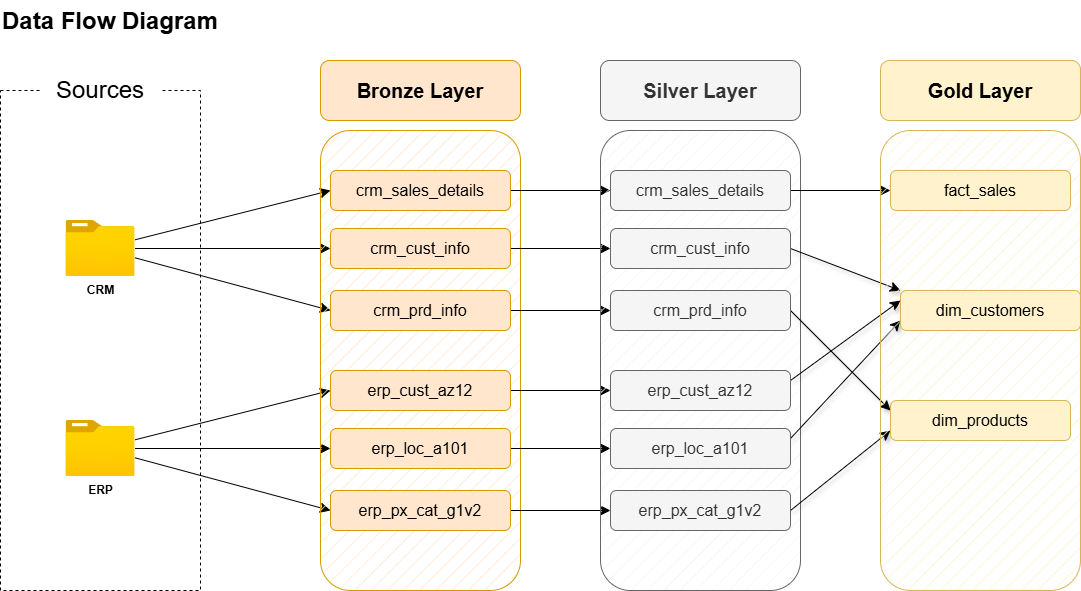

The diagram above was exported from draw.io. Its source (the exported page's mxGraphModel, read from the mxfile embedded in the PNG):
<mxGraphModel dx="1653" dy="1445" grid="1" gridSize="10" guides="1" tooltips="1" connect="1" arrows="1" fold="1" page="0" pageScale="1" pageWidth="850" pageHeight="1100" math="0" shadow="0">
  <root>
    <mxCell id="0" />
    <mxCell id="1" parent="0" />
    <mxCell id="-7fo1rpWTB8MgnCigfa7-1" parent="1" style="rounded=0;whiteSpace=wrap;html=1;fillColor=none;dashed=1;" value="" vertex="1">
      <mxGeometry height="500" width="200" x="-80" as="geometry" />
    </mxCell>
    <mxCell id="-7fo1rpWTB8MgnCigfa7-2" parent="1" style="rounded=1;whiteSpace=wrap;html=1;strokeColor=none;" value="&lt;font style=&quot;font-size: 24px;&quot;&gt;Sources&lt;/font&gt;" vertex="1">
      <mxGeometry height="40" width="120" x="-40" y="-20" as="geometry" />
    </mxCell>
    <mxCell id="-7fo1rpWTB8MgnCigfa7-16" edge="1" parent="1" source="-7fo1rpWTB8MgnCigfa7-3" style="edgeStyle=none;curved=1;rounded=0;orthogonalLoop=1;jettySize=auto;html=1;entryX=0;entryY=0.5;entryDx=0;entryDy=0;fontSize=12;startSize=8;endSize=8;" target="-7fo1rpWTB8MgnCigfa7-10">
      <mxGeometry relative="1" as="geometry" />
    </mxCell>
    <mxCell id="-7fo1rpWTB8MgnCigfa7-19" edge="1" parent="1" source="-7fo1rpWTB8MgnCigfa7-3" style="edgeStyle=none;curved=1;rounded=0;orthogonalLoop=1;jettySize=auto;html=1;entryX=0;entryY=0.5;entryDx=0;entryDy=0;fontSize=12;startSize=8;endSize=8;" target="-7fo1rpWTB8MgnCigfa7-9">
      <mxGeometry relative="1" as="geometry" />
    </mxCell>
    <mxCell id="-7fo1rpWTB8MgnCigfa7-20" edge="1" parent="1" source="-7fo1rpWTB8MgnCigfa7-3" style="edgeStyle=none;curved=1;rounded=0;orthogonalLoop=1;jettySize=auto;html=1;entryX=0;entryY=0.5;entryDx=0;entryDy=0;fontSize=12;startSize=8;endSize=8;" target="-7fo1rpWTB8MgnCigfa7-11">
      <mxGeometry relative="1" as="geometry" />
    </mxCell>
    <mxCell id="-7fo1rpWTB8MgnCigfa7-3" parent="1" style="image;aspect=fixed;html=1;points=[];align=center;fontSize=12;image=img/lib/azure2/general/Folder_Blank.svg;" value="&lt;font&gt;&lt;b&gt;CRM&lt;/b&gt;&lt;/font&gt;" vertex="1">
      <mxGeometry height="56.00000000000001" width="69" x="-14.5" y="130" as="geometry" />
    </mxCell>
    <mxCell id="-7fo1rpWTB8MgnCigfa7-24" edge="1" parent="1" source="-7fo1rpWTB8MgnCigfa7-6" style="edgeStyle=none;curved=1;rounded=0;orthogonalLoop=1;jettySize=auto;html=1;entryX=0;entryY=0.5;entryDx=0;entryDy=0;fontSize=12;startSize=8;endSize=8;" target="-7fo1rpWTB8MgnCigfa7-22">
      <mxGeometry relative="1" as="geometry" />
    </mxCell>
    <mxCell id="-7fo1rpWTB8MgnCigfa7-25" edge="1" parent="1" source="-7fo1rpWTB8MgnCigfa7-6" style="edgeStyle=none;curved=1;rounded=0;orthogonalLoop=1;jettySize=auto;html=1;entryX=0;entryY=0.5;entryDx=0;entryDy=0;fontSize=12;startSize=8;endSize=8;" target="-7fo1rpWTB8MgnCigfa7-21">
      <mxGeometry relative="1" as="geometry" />
    </mxCell>
    <mxCell id="-7fo1rpWTB8MgnCigfa7-26" edge="1" parent="1" source="-7fo1rpWTB8MgnCigfa7-6" style="edgeStyle=none;curved=1;rounded=0;orthogonalLoop=1;jettySize=auto;html=1;entryX=0;entryY=0.5;entryDx=0;entryDy=0;fontSize=12;startSize=8;endSize=8;" target="-7fo1rpWTB8MgnCigfa7-23">
      <mxGeometry relative="1" as="geometry" />
    </mxCell>
    <mxCell id="-7fo1rpWTB8MgnCigfa7-6" parent="1" style="image;aspect=fixed;html=1;points=[];align=center;fontSize=12;image=img/lib/azure2/general/Folder_Blank.svg;" value="&lt;b&gt;ERP&lt;/b&gt;" vertex="1">
      <mxGeometry height="56.00000000000001" width="69" x="-14.5" y="330" as="geometry" />
    </mxCell>
    <mxCell id="-7fo1rpWTB8MgnCigfa7-7" parent="1" style="rounded=1;whiteSpace=wrap;html=1;fillColor=#ffe6cc;strokeColor=#d79b00;fillStyle=hatch;" value="" vertex="1">
      <mxGeometry height="460" width="200" x="240" y="40" as="geometry" />
    </mxCell>
    <mxCell id="-7fo1rpWTB8MgnCigfa7-8" parent="1" style="rounded=1;whiteSpace=wrap;html=1;fillColor=#ffe6cc;strokeColor=#d79b00;" value="&lt;b&gt;&lt;font style=&quot;font-size: 20px;&quot;&gt;Bronze Layer&lt;/font&gt;&lt;/b&gt;" vertex="1">
      <mxGeometry height="60" width="200" x="240" y="-30" as="geometry" />
    </mxCell>
    <mxCell id="qOVtL8fIgEiMIbKB4r0F-9" edge="1" parent="1" source="-7fo1rpWTB8MgnCigfa7-9" style="edgeStyle=none;curved=1;rounded=0;orthogonalLoop=1;jettySize=auto;html=1;exitX=1;exitY=0.5;exitDx=0;exitDy=0;entryX=0;entryY=0.5;entryDx=0;entryDy=0;fontSize=12;startSize=8;endSize=8;" target="qOVtL8fIgEiMIbKB4r0F-3">
      <mxGeometry relative="1" as="geometry" />
    </mxCell>
    <mxCell id="-7fo1rpWTB8MgnCigfa7-9" parent="1" style="rounded=1;whiteSpace=wrap;html=1;fillColor=#ffe6cc;strokeColor=#d79b00;" value="&lt;font style=&quot;font-size: 16px;&quot;&gt;crm_sales_details&lt;/font&gt;" vertex="1">
      <mxGeometry height="40" width="180" x="250" y="80" as="geometry" />
    </mxCell>
    <mxCell id="qOVtL8fIgEiMIbKB4r0F-10" edge="1" parent="1" source="-7fo1rpWTB8MgnCigfa7-10" style="edgeStyle=none;curved=1;rounded=0;orthogonalLoop=1;jettySize=auto;html=1;exitX=1;exitY=0.5;exitDx=0;exitDy=0;entryX=0;entryY=0.5;entryDx=0;entryDy=0;fontSize=12;startSize=8;endSize=8;" target="qOVtL8fIgEiMIbKB4r0F-4">
      <mxGeometry relative="1" as="geometry" />
    </mxCell>
    <mxCell id="-7fo1rpWTB8MgnCigfa7-10" parent="1" style="rounded=1;whiteSpace=wrap;html=1;fillColor=#ffe6cc;strokeColor=#d79b00;" value="&lt;font style=&quot;font-size: 16px;&quot;&gt;crm_cust_info&lt;/font&gt;" vertex="1">
      <mxGeometry height="40" width="180" x="250" y="138" as="geometry" />
    </mxCell>
    <mxCell id="qOVtL8fIgEiMIbKB4r0F-11" edge="1" parent="1" source="-7fo1rpWTB8MgnCigfa7-11" style="edgeStyle=none;curved=1;rounded=0;orthogonalLoop=1;jettySize=auto;html=1;exitX=1;exitY=0.5;exitDx=0;exitDy=0;entryX=0;entryY=0.5;entryDx=0;entryDy=0;fontSize=12;startSize=8;endSize=8;" target="qOVtL8fIgEiMIbKB4r0F-5">
      <mxGeometry relative="1" as="geometry" />
    </mxCell>
    <mxCell id="-7fo1rpWTB8MgnCigfa7-11" parent="1" style="rounded=1;whiteSpace=wrap;html=1;fillColor=#ffe6cc;strokeColor=#d79b00;" value="&lt;font style=&quot;font-size: 16px;&quot;&gt;crm_prd_info&lt;/font&gt;" vertex="1">
      <mxGeometry height="40" width="180" x="250" y="200" as="geometry" />
    </mxCell>
    <mxCell id="qOVtL8fIgEiMIbKB4r0F-12" edge="1" parent="1" source="-7fo1rpWTB8MgnCigfa7-21" style="edgeStyle=none;curved=1;rounded=0;orthogonalLoop=1;jettySize=auto;html=1;exitX=1;exitY=0.5;exitDx=0;exitDy=0;fontSize=12;startSize=8;endSize=8;" target="qOVtL8fIgEiMIbKB4r0F-6">
      <mxGeometry relative="1" as="geometry" />
    </mxCell>
    <mxCell id="-7fo1rpWTB8MgnCigfa7-21" parent="1" style="rounded=1;whiteSpace=wrap;html=1;fillColor=#ffe6cc;strokeColor=#d79b00;" value="&lt;font style=&quot;font-size: 16px;&quot;&gt;erp_cust_az12&lt;/font&gt;" vertex="1">
      <mxGeometry height="40" width="180" x="250" y="280" as="geometry" />
    </mxCell>
    <mxCell id="qOVtL8fIgEiMIbKB4r0F-13" edge="1" parent="1" source="-7fo1rpWTB8MgnCigfa7-22" style="edgeStyle=none;curved=1;rounded=0;orthogonalLoop=1;jettySize=auto;html=1;fontSize=12;startSize=8;endSize=8;" target="qOVtL8fIgEiMIbKB4r0F-7">
      <mxGeometry relative="1" as="geometry" />
    </mxCell>
    <mxCell id="-7fo1rpWTB8MgnCigfa7-22" parent="1" style="rounded=1;whiteSpace=wrap;html=1;fillColor=#ffe6cc;strokeColor=#d79b00;" value="&lt;font style=&quot;font-size: 16px;&quot;&gt;erp_loc_a101&lt;/font&gt;" vertex="1">
      <mxGeometry height="40" width="180" x="250" y="338" as="geometry" />
    </mxCell>
    <mxCell id="qOVtL8fIgEiMIbKB4r0F-14" edge="1" parent="1" source="-7fo1rpWTB8MgnCigfa7-23" style="edgeStyle=none;curved=1;rounded=0;orthogonalLoop=1;jettySize=auto;html=1;exitX=1;exitY=0.5;exitDx=0;exitDy=0;fontSize=12;startSize=8;endSize=8;" target="qOVtL8fIgEiMIbKB4r0F-8">
      <mxGeometry relative="1" as="geometry" />
    </mxCell>
    <mxCell id="-7fo1rpWTB8MgnCigfa7-23" parent="1" style="rounded=1;whiteSpace=wrap;html=1;fillColor=#ffe6cc;strokeColor=#d79b00;" value="&lt;font style=&quot;font-size: 16px;&quot;&gt;erp_px_cat_g1v2&lt;/font&gt;" vertex="1">
      <mxGeometry height="40" width="180" x="250" y="400" as="geometry" />
    </mxCell>
    <mxCell id="qOVtL8fIgEiMIbKB4r0F-1" parent="1" style="rounded=1;whiteSpace=wrap;html=1;fillColor=#f5f5f5;strokeColor=#666666;fillStyle=hatch;fontColor=#333333;" value="" vertex="1">
      <mxGeometry height="460" width="200" x="520" y="40" as="geometry" />
    </mxCell>
    <mxCell id="qOVtL8fIgEiMIbKB4r0F-2" parent="1" style="rounded=1;whiteSpace=wrap;html=1;fillColor=#f5f5f5;strokeColor=#666666;fontColor=#333333;" value="&lt;b&gt;&lt;font style=&quot;font-size: 20px;&quot;&gt;Silver Layer&lt;/font&gt;&lt;/b&gt;" vertex="1">
      <mxGeometry height="60" width="200" x="520" y="-30" as="geometry" />
    </mxCell>
    <mxCell id="qOVtL8fIgEiMIbKB4r0F-23" edge="1" parent="1" source="qOVtL8fIgEiMIbKB4r0F-3" style="edgeStyle=none;curved=1;rounded=0;orthogonalLoop=1;jettySize=auto;html=1;entryX=0;entryY=0.5;entryDx=0;entryDy=0;fontSize=12;startSize=8;endSize=8;" target="qOVtL8fIgEiMIbKB4r0F-17">
      <mxGeometry relative="1" as="geometry" />
    </mxCell>
    <mxCell id="qOVtL8fIgEiMIbKB4r0F-3" parent="1" style="rounded=1;whiteSpace=wrap;html=1;fillColor=#f5f5f5;strokeColor=#666666;fontColor=#333333;" value="&lt;font style=&quot;font-size: 16px;&quot;&gt;crm_sales_details&lt;/font&gt;" vertex="1">
      <mxGeometry height="40" width="180" x="530" y="80" as="geometry" />
    </mxCell>
    <mxCell id="qOVtL8fIgEiMIbKB4r0F-27" edge="1" parent="1" source="qOVtL8fIgEiMIbKB4r0F-4" style="edgeStyle=none;curved=1;rounded=0;orthogonalLoop=1;jettySize=auto;html=1;exitX=1;exitY=0.5;exitDx=0;exitDy=0;entryX=0;entryY=0;entryDx=0;entryDy=0;fontSize=12;startSize=8;endSize=8;noJump=0;shadow=1;" target="qOVtL8fIgEiMIbKB4r0F-18">
      <mxGeometry relative="1" as="geometry" />
    </mxCell>
    <mxCell id="qOVtL8fIgEiMIbKB4r0F-4" parent="1" style="rounded=1;whiteSpace=wrap;html=1;fillColor=#f5f5f5;strokeColor=#666666;fontColor=#333333;" value="&lt;font style=&quot;font-size: 16px;&quot;&gt;crm_cust_info&lt;/font&gt;" vertex="1">
      <mxGeometry height="40" width="180" x="530" y="138" as="geometry" />
    </mxCell>
    <mxCell id="qOVtL8fIgEiMIbKB4r0F-30" edge="1" parent="1" source="qOVtL8fIgEiMIbKB4r0F-5" style="edgeStyle=none;curved=1;rounded=0;orthogonalLoop=1;jettySize=auto;html=1;exitX=1;exitY=0.5;exitDx=0;exitDy=0;entryX=0;entryY=0.25;entryDx=0;entryDy=0;fontSize=12;startSize=8;endSize=8;noJump=0;shadow=1;" target="qOVtL8fIgEiMIbKB4r0F-19">
      <mxGeometry relative="1" as="geometry" />
    </mxCell>
    <mxCell id="qOVtL8fIgEiMIbKB4r0F-5" parent="1" style="rounded=1;whiteSpace=wrap;html=1;fillColor=#f5f5f5;strokeColor=#666666;fontColor=#333333;" value="&lt;font style=&quot;font-size: 16px;&quot;&gt;crm_prd_info&lt;/font&gt;" vertex="1">
      <mxGeometry height="40" width="180" x="530" y="200" as="geometry" />
    </mxCell>
    <mxCell id="qOVtL8fIgEiMIbKB4r0F-28" edge="1" parent="1" source="qOVtL8fIgEiMIbKB4r0F-6" style="edgeStyle=none;curved=1;rounded=0;orthogonalLoop=1;jettySize=auto;html=1;exitX=1;exitY=0.25;exitDx=0;exitDy=0;entryX=0;entryY=0.25;entryDx=0;entryDy=0;fontSize=12;startSize=8;endSize=8;noJump=0;shadow=1;" target="qOVtL8fIgEiMIbKB4r0F-18">
      <mxGeometry relative="1" as="geometry" />
    </mxCell>
    <mxCell id="qOVtL8fIgEiMIbKB4r0F-6" parent="1" style="rounded=1;whiteSpace=wrap;html=1;fillColor=#f5f5f5;strokeColor=#666666;fontColor=#333333;" value="&lt;font style=&quot;font-size: 16px;&quot;&gt;erp_cust_az12&lt;/font&gt;" vertex="1">
      <mxGeometry height="40" width="180" x="530" y="280" as="geometry" />
    </mxCell>
    <mxCell id="qOVtL8fIgEiMIbKB4r0F-29" edge="1" parent="1" source="qOVtL8fIgEiMIbKB4r0F-7" style="edgeStyle=none;curved=1;rounded=0;orthogonalLoop=1;jettySize=auto;html=1;exitX=1;exitY=0.25;exitDx=0;exitDy=0;entryX=0;entryY=0.75;entryDx=0;entryDy=0;fontSize=12;startSize=8;endSize=8;noJump=0;shadow=1;" target="qOVtL8fIgEiMIbKB4r0F-18">
      <mxGeometry relative="1" as="geometry" />
    </mxCell>
    <mxCell id="qOVtL8fIgEiMIbKB4r0F-7" parent="1" style="rounded=1;whiteSpace=wrap;html=1;fillColor=#f5f5f5;strokeColor=#666666;fontColor=#333333;" value="&lt;font style=&quot;font-size: 16px;&quot;&gt;erp_loc_a101&lt;/font&gt;" vertex="1">
      <mxGeometry height="40" width="180" x="530" y="338" as="geometry" />
    </mxCell>
    <mxCell id="qOVtL8fIgEiMIbKB4r0F-31" edge="1" parent="1" source="qOVtL8fIgEiMIbKB4r0F-8" style="edgeStyle=none;curved=1;rounded=0;orthogonalLoop=1;jettySize=auto;html=1;exitX=1;exitY=0.5;exitDx=0;exitDy=0;entryX=0;entryY=0.75;entryDx=0;entryDy=0;fontSize=12;startSize=8;endSize=8;noJump=0;shadow=1;" target="qOVtL8fIgEiMIbKB4r0F-19">
      <mxGeometry relative="1" as="geometry" />
    </mxCell>
    <mxCell id="qOVtL8fIgEiMIbKB4r0F-8" parent="1" style="rounded=1;whiteSpace=wrap;html=1;fillColor=#f5f5f5;strokeColor=#666666;fontColor=#333333;" value="&lt;font style=&quot;font-size: 16px;&quot;&gt;erp_px_cat_g1v2&lt;/font&gt;" vertex="1">
      <mxGeometry height="40" width="180" x="530" y="400" as="geometry" />
    </mxCell>
    <mxCell id="qOVtL8fIgEiMIbKB4r0F-15" parent="1" style="rounded=1;whiteSpace=wrap;html=1;fillColor=#fff2cc;strokeColor=#d6b656;fillStyle=hatch;" value="" vertex="1">
      <mxGeometry height="460" width="200" x="800" y="40" as="geometry" />
    </mxCell>
    <mxCell id="qOVtL8fIgEiMIbKB4r0F-16" parent="1" style="rounded=1;whiteSpace=wrap;html=1;fillColor=#fff2cc;strokeColor=#d6b656;" value="&lt;b&gt;&lt;font style=&quot;font-size: 20px;&quot;&gt;Gold Layer&lt;/font&gt;&lt;/b&gt;" vertex="1">
      <mxGeometry height="60" width="200" x="800" y="-30" as="geometry" />
    </mxCell>
    <mxCell id="qOVtL8fIgEiMIbKB4r0F-17" parent="1" style="rounded=1;whiteSpace=wrap;html=1;fillColor=#fff2cc;strokeColor=#d6b656;" value="&lt;font style=&quot;font-size: 16px;&quot;&gt;fact_sales&lt;/font&gt;" vertex="1">
      <mxGeometry height="40" width="180" x="810" y="80" as="geometry" />
    </mxCell>
    <mxCell id="qOVtL8fIgEiMIbKB4r0F-18" parent="1" style="rounded=1;whiteSpace=wrap;html=1;fillColor=#fff2cc;strokeColor=#d6b656;" value="&lt;font style=&quot;font-size: 16px;&quot;&gt;dim_customers&lt;/font&gt;" vertex="1">
      <mxGeometry height="40" width="180" x="820" y="200" as="geometry" />
    </mxCell>
    <mxCell id="qOVtL8fIgEiMIbKB4r0F-19" parent="1" style="rounded=1;whiteSpace=wrap;html=1;fillColor=#fff2cc;strokeColor=#d6b656;" value="&lt;font style=&quot;font-size: 16px;&quot;&gt;dim_products&lt;/font&gt;" vertex="1">
      <mxGeometry height="40" width="180" x="810" y="310" as="geometry" />
    </mxCell>
    <mxCell id="qOVtL8fIgEiMIbKB4r0F-32" parent="1" style="text;html=1;whiteSpace=wrap;overflow=hidden;rounded=0;" value="&lt;h1 style=&quot;margin-top: 0px;&quot;&gt;Data Flow Diagram&lt;/h1&gt;" vertex="1">
      <mxGeometry height="50" width="260" x="-80" y="-90" as="geometry" />
    </mxCell>
  </root>
</mxGraphModel>